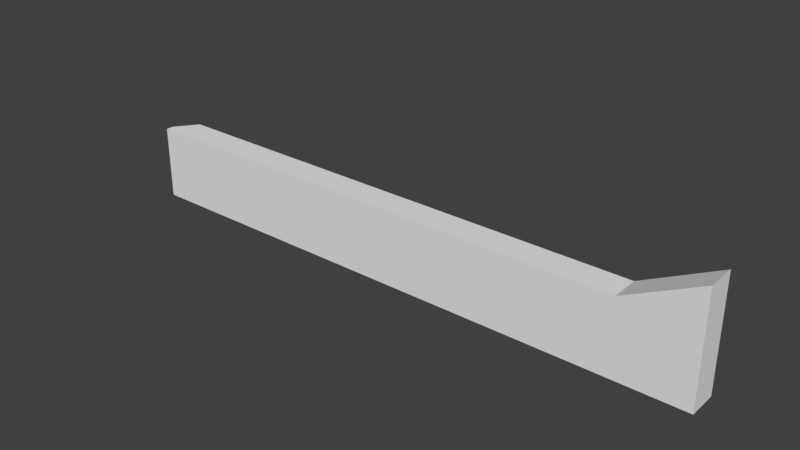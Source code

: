 # Source: Wallv1.blend  (saved by Blender 2.78.0; exported with 4.5.12 LTS)
import bpy
from mathutils import Matrix  # noqa: F401  (used for matrix-valued properties, if any)

bpy.ops.wm.read_factory_settings(use_empty=True)
scene = bpy.context.scene
scene.name = 'Scene'

# ---- collections
col_collection_1 = bpy.data.collections.new('Collection 1'); scene.collection.children.link(col_collection_1)

# ---- world
world_world = bpy.data.worlds.new('World'); scene.world = world_world
world_world.color = (0.05088, 0.05088, 0.05088)
world_world.use_sun_shadow = False
world_world.sun_shadow_jitter_overblur = 0.0
world_world.cycles.sampling_method = 'MANUAL'

# ---- meshes
me_plane_001 = bpy.data.meshes.new('Plane.001')
me_plane_001.from_pydata([(-0.5, -0.5, 0.0), (0.5, -0.5, 0.0), (-0.5, 0.5, 0.0), (0.5, 0.5, 0.0), (-1.5, -0.5, 0.0), (-1.5, 0.5, 0.0), (-2.5, -0.5, 0.0), (-2.5, 0.5, 0.0), (-3.5, -0.5, 0.0), (-3.5, 0.5, 0.0), (-4.5, -0.5, 0.0), (-4.5, 0.5, 0.0), (-5.5, -0.5, 0.0), (-5.5, 0.5, 0.0), (-6.5, -0.5, 0.0), (-6.5, 0.5, 0.0), (-0.5, 0.5, -0.4), (-0.5, -0.5, -0.4), (-1.5, 0.5, -0.4), (-1.5, -0.5, -0.4), (-2.5, 0.5, -0.4), (-2.5, -0.5, -0.4), (-3.5, 0.5, -0.4), (-3.5, -0.5, -0.4), (-4.5, 0.5, -0.4), (-4.5, -0.5, -0.4), (-5.5, 0.5, -0.4), (-5.5, -0.5, -0.4), (1.5, -0.5, 0.0), (1.5, 1.0, -6.557e-08), (0.5, -0.5, -0.4), (0.5, 0.5, -0.4), (1.5, 1.0, -0.4), (1.5, 0.0, -2.186e-08), (1.5, -0.5, -0.4), (1.5, -1.748e-08, -0.4), (-6.5, 0.5, -0.1012), (-6.281, 0.5, -0.4), (-6.5, -0.5, -0.1012), (-6.281, -0.5, -0.4)], [], [(0, 1, 3, 2), (0, 2, 5, 4), (4, 5, 7, 6), (6, 7, 9, 8), (8, 9, 11, 10), (10, 11, 13, 12), (12, 13, 15, 14), (17, 16, 31, 30), (17, 19, 18, 16), (19, 21, 20, 18), (21, 23, 22, 20), (23, 25, 24, 22), (25, 27, 26, 24), (27, 39, 37, 26), (4, 19, 17, 0), (14, 38, 39, 27, 12), (2, 16, 18, 5), (13, 26, 37, 36, 15), (10, 25, 23, 8), (9, 22, 24, 11), (6, 21, 19, 4), (0, 17, 30, 1), (5, 18, 20, 7), (12, 27, 25, 10), (3, 31, 16, 2), (11, 24, 26, 13), (8, 23, 21, 6), (15, 36, 38, 14), (7, 20, 22, 9), (1, 30, 35, 33), (30, 31, 32, 35), (3, 31, 30, 1), (33, 35, 32, 29), (29, 32, 31, 3), (33, 29, 3, 1), (28, 34, 35, 33), (30, 34, 28, 1), (33, 1, 28), (35, 34, 30)])
me_plane_001.use_remesh_preserve_volume = False
me_plane_001.use_remesh_preserve_attributes = False
me_plane_001.use_mirror_vertex_groups = False
me_plane_001.update()

# ---- objects
ob_wall = bpy.data.objects.new('Wall', me_plane_001)

# ---- transforms, parenting, visibility, modifiers, constraints
ob_wall.location = (-0.5, 0.0, 0.5)
ob_wall.rotation_euler = (1.571, 0.0, 0.0)
ob_wall.lineart.crease_threshold = 0.0

# ---- collection membership
col_collection_1.objects.link(ob_wall)

# ---- scene / render settings (as saved in the file)
scene.frame_start = 1; scene.frame_end = 250; scene.frame_set(1)
scene.render.engine = 'CYCLES'
scene.render.resolution_percentage = 50
scene.render.dither_intensity = 0.0
scene.cycles.use_denoising = False
scene.cycles.samples = 128
scene.cycles.sampling_pattern = 'TABULATED_SOBOL'
scene.cycles.light_sampling_threshold = 0.0
scene.cycles.use_adaptive_sampling = False
scene.cycles.use_light_tree = False
scene.cycles.blur_glossy = 0.0
scene.cycles.sample_clamp_indirect = 0.0
scene.cycles.debug_use_hair_bvh = False
scene.view_settings.view_transform = 'Standard'
bpy.context.view_layer.update()

# ---- added for rendering (the .blend has no active camera and no usable light): camera, sun
cam_auto = bpy.data.cameras.new('AutoCamera')
cam_auto.lens = 50.0
cam_auto.sensor_width = 36.0
cam_auto.clip_end = 1000.0
ob_auto_camera = bpy.data.objects.new('AutoCamera', cam_auto)
scene.collection.objects.link(ob_auto_camera)
ob_auto_camera.location = (4.53987, -8.84785, 6.7819)
ob_auto_camera.rotation_euler = (1.09748, -7.21219e-08, 0.694738)
scene.camera = ob_auto_camera
light_auto_sun = bpy.data.lights.new('AutoSun', 'SUN')
light_auto_sun.energy = 3.0
light_auto_sun.angle = 0.0523599
ob_auto_sun = bpy.data.objects.new('AutoSun', light_auto_sun)
scene.collection.objects.link(ob_auto_sun)
ob_auto_sun.rotation_euler = (0.872665, 0.174533, 0.523599)
bpy.context.view_layer.update()
